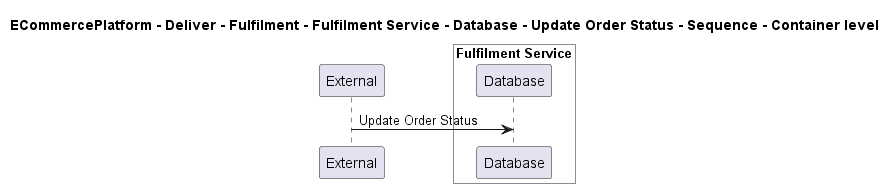

The diagram above was rendered by PlantUML. Its source (embedded in the PNG):
@startuml

title ECommercePlatform - Deliver - Fulfilment - Fulfilment Service - Database - Update Order Status - Sequence - Container level

participant "External" as C4InterFlow.SoftwareSystems.ExternalSystem

box "Fulfilment Service" #White
    participant "Database" as ECommercePlatform.Deliver.Fulfilment.SoftwareSystems.FulfilmentService.Containers.Database
end box


C4InterFlow.SoftwareSystems.ExternalSystem -> ECommercePlatform.Deliver.Fulfilment.SoftwareSystems.FulfilmentService.Containers.Database : Update Order Status


@enduml